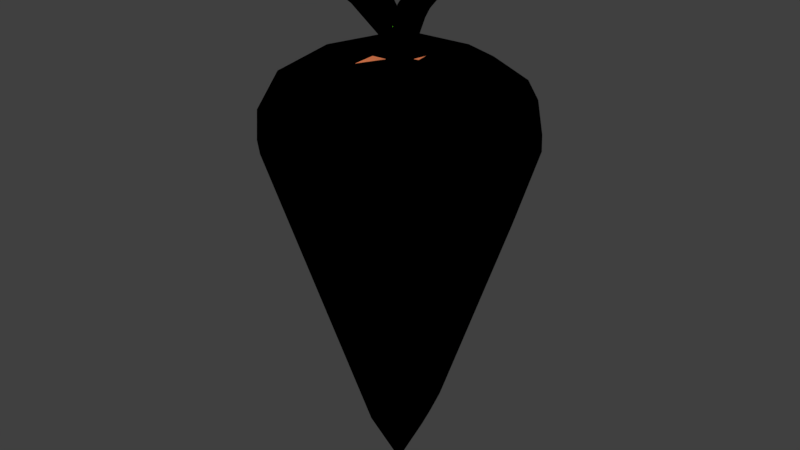 # Source: carrot_1.blend  (saved by Blender 2.79.0; exported with 4.5.12 LTS)
import bpy
from mathutils import Matrix  # noqa: F401  (used for matrix-valued properties, if any)

bpy.ops.wm.read_factory_settings(use_empty=True)
scene = bpy.context.scene
scene.name = 'Scene'

# ---- collections
col_collection_1 = bpy.data.collections.new('Collection 1'); scene.collection.children.link(col_collection_1)

# ---- materials (node trees are filled in below, after node groups)
mat_material_004 = bpy.data.materials.new('Material.004')
mat_material_004.alpha_threshold = 0.0
mat_material_004.use_transparent_shadow = False
mat_material_004.diffuse_color = (0.8, 0.2227, 0.09072, 1.0)
mat_material_004.roughness = 0.5
mat_material_005 = bpy.data.materials.new('Material.005')
mat_material_005.alpha_threshold = 0.0
mat_material_005.use_transparent_shadow = False
mat_material_005.diffuse_color = (0.1073, 0.8, 0.0, 1.0)
mat_material_005.roughness = 0.5
mat_material_006 = bpy.data.materials.new('Material.006')
mat_material_006.alpha_threshold = 0.0
mat_material_006.use_transparent_shadow = False
mat_material_006.diffuse_color = (0.0, 0.0, 0.0, 1.0)
mat_material_006.roughness = 0.5

# ---- material node trees

# ---- world
world_world = bpy.data.worlds.new('World'); scene.world = world_world
world_world.color = (0.05088, 0.05088, 0.05088)
world_world.use_sun_shadow = False
world_world.sun_shadow_jitter_overblur = 0.0
world_world.cycles.sampling_method = 'MANUAL'

# ---- meshes
me_cone_001 = bpy.data.meshes.new('Cone.001')
me_cone_001.from_pydata([(-0.6658, -0.2739, -0.9448), (-0.7192, -0.05933, -0.9448), (-0.02143, 0.02467, 1.005), (0.02575, 0.01274, 1.004), (0.3709, 0.6023, -0.9448), (0.661, 0.2717, -0.9448), (0.6124, -0.3676, -0.9448), (-0.007661, -0.03479, 1.006), (-0.3757, -0.6045, -0.9448), (-0.7041, 0.1782, -1.127), (-0.5609, 0.4437, -1.12), (-0.2671, 0.6615, -1.127), (0.1803, 0.6877, -1.127), (0.4895, 0.5343, -1.072), (0.6727, 0.2586, -1.127), (0.6993, -0.1805, -1.127), (0.4579, -0.5511, -1.127), (0.04068, -0.7116, -1.127), (-0.393, -0.6008, -1.127), (-0.6775, -0.2609, -1.127), (-0.5865, 0.2641, -1.27), (-0.3161, 0.5504, -1.27), (-0.0422, 0.6269, -1.267), (0.2678, 0.5722, -1.27), (0.5595, 0.3068, -1.27), (0.6366, -0.07618, -1.27), (0.4696, -0.4305, -1.27), (0.1223, -0.6208, -1.27), (-0.2726, -0.5745, -1.27), (-0.4966, -0.4018, -1.267), (-0.6338, -0.1236, -1.27), (-0.05184, 0.04731, -1.39), (0.03508, 0.05269, -1.391), (0.06168, -0.03534, -1.393), (-0.03332, -0.07087, -1.391), (-0.1169, 0.3475, -1.416), (0.1718, 0.3308, -1.416), (0.3876, -0.003203, -1.417), (0.1688, -0.3345, -1.416), (-0.2334, -0.3096, -1.417), (-0.3727, 0.1192, -1.417), (-0.5094, -0.3266, -0.5883), (-0.5873, -0.1584, -0.5905), (-0.7216, 0.08152, -0.9682), (-0.6684, 0.2839, -0.9808), (-0.5145, 0.4991, -0.9846), (-0.375, 0.6115, -0.9843), (-0.1446, 0.6958, -0.9683), (0.06797, 0.7086, -0.9808), (0.2129, 0.5547, -0.5883), (0.3773, 0.4622, -0.5883), (0.5044, 0.3259, -0.5905), (0.7078, 0.1435, -0.9794), (0.7207, -0.07019, -0.9808), (0.5639, -0.2124, -0.5883), (0.5449, -0.4707, -0.9843), (0.3522, -0.6208, -0.9683), (0.1541, -0.6975, -0.9808), (-0.1137, -0.7018, -0.9846), (-0.2165, -0.5581, -0.5905), (-0.09188, -0.1592, 0.706), (-0.1759, 0.05779, 0.7001), (0.03755, 0.1765, 0.7026), (0.1777, 0.01818, 0.7121), (0.02527, -0.1723, 0.7234), (-0.1836, -0.03797, 0.7012), (-0.08339, 0.1543, 0.7212), (0.1249, -0.1205, 0.7265), (-0.02722, -0.3887, 0.06134), (0.2232, -0.08163, 0.5363), (0.132, 0.1199, 0.7108), (-0.1586, 0.1199, 0.6615), (-0.2014, -0.1329, 0.5363), (-0.4855, -0.5336, -0.9816), (-0.08661, 0.06574, -1.572), (0.001436, 0.0186, -1.584), (-0.0443, -0.06984, -1.582), (-0.1226, -0.01773, -1.531), (-0.1831, 0.05202, -1.733), (-0.1479, -0.04365, -1.771), (-0.233, -0.06602, -1.705), (-0.2442, 0.01005, -1.696), (-0.4044, -0.006881, -1.866), (-0.357, -0.03342, -1.915), (-0.3482, -0.09791, -1.899), (-0.4164, -0.1196, -1.843), (-0.4626, -0.05029, -1.851), (-0.4226, -0.05516, -1.918), (-0.4578, -0.1028, -1.858), (-0.006398, 0.06028, -1.395), (0.06518, 0.02868, -1.394), (0.02643, -0.06304, -1.454), (-0.0461, -0.04665, -1.395), (-0.05595, 0.0338, -1.395), (0.0274, 0.08103, -1.577), (0.01714, 0.01625, -1.586), (-0.04687, -0.002091, -1.587), (-0.08935, 0.05966, -1.56), (-0.02904, 0.1221, -1.534), (-0.01614, 0.1534, -1.775), (-0.1217, 0.1282, -1.74), (-0.1362, 0.2306, -1.744), (-0.08232, 0.2535, -1.707), (-0.05682, 0.3769, -1.876), (-0.1001, 0.3304, -1.925), (-0.1644, 0.3211, -1.913), (-0.1901, 0.4116, -1.895), (-0.1419, 0.4452, -1.882), (-0.1139, 0.4112, -1.926), (-0.1714, 0.3831, -1.937), (0.06371, 0.009016, -1.367), (0.02697, -0.05259, -1.404), (-0.04022, -0.04755, -1.367), (-0.06818, -0.0005407, -1.367), (-0.03541, 0.05478, -1.367), (0.02044, 0.05453, -1.367), (0.04705, -0.03268, -1.554), (-0.0142, 0.01979, -1.563), (0.0788, 0.1122, -1.7), (0.111, 0.02471, -1.512), (0.16, 0.01644, -1.73), (0.07566, 0.04116, -1.754), (0.1054, 0.1156, -1.643), (0.1955, 0.07637, -1.701), (0.3782, 0.1137, -1.901), (0.2941, 0.04041, -1.934), (0.2719, 0.0955, -1.96), (0.2797, 0.1486, -1.947), (0.3737, 0.1684, -1.929), (0.368, 0.08142, -1.932), (0.339, 0.1318, -1.963), (0.06371, 0.009016, -1.367), (0.02697, -0.05259, -1.404), (-0.04022, -0.04755, -1.367), (-0.06818, -0.0005407, -1.367), (-0.03541, 0.05478, -1.367), (0.02044, 0.05453, -1.367), (0.04705, -0.03268, -1.554), (-0.0142, 0.01979, -1.563), (0.0788, 0.1122, -1.7), (0.111, 0.02471, -1.512), (0.16, 0.01644, -1.73), (0.07566, 0.04116, -1.754), (0.1054, 0.1156, -1.643), (0.1955, 0.07637, -1.701), (0.3782, 0.1137, -1.901), (0.2941, 0.04041, -1.934), (0.2719, 0.0955, -1.96), (0.2797, 0.1486, -1.947), (0.3737, 0.1684, -1.929), (0.368, 0.08142, -1.932), (0.339, 0.1318, -1.963), (0.06371, 0.009016, -1.367), (0.02697, -0.05259, -1.404), (-0.04022, -0.04755, -1.367), (-0.06818, -0.0005407, -1.367), (-0.03541, 0.05478, -1.367), (0.02044, 0.05453, -1.367), (0.04705, -0.03268, -1.554), (-0.0142, 0.01979, -1.563), (0.0788, 0.1122, -1.7), (0.111, 0.02471, -1.512), (0.16, 0.01644, -1.73), (0.07566, 0.04116, -1.754), (0.1054, 0.1156, -1.643), (0.1955, 0.07637, -1.701), (0.3782, 0.1137, -1.901), (0.2941, 0.04041, -1.934), (0.2719, 0.0955, -1.96), (0.2797, 0.1486, -1.947), (0.3737, 0.1684, -1.929), (0.368, 0.08142, -1.932), (0.339, 0.1318, -1.963), (0.06371, 0.009016, -1.367), (0.02697, -0.05259, -1.404), (-0.04022, -0.04755, -1.367), (-0.06818, -0.0005407, -1.367), (-0.03541, 0.05478, -1.367), (0.02044, 0.05453, -1.367), (0.04705, -0.03268, -1.554), (-0.0142, 0.01979, -1.563), (0.0788, 0.1122, -1.7), (0.111, 0.02471, -1.512), (0.16, 0.01644, -1.73), (0.07566, 0.04116, -1.754), (0.1054, 0.1156, -1.643), (0.1955, 0.07637, -1.701), (0.3782, 0.1137, -1.901), (0.2941, 0.04041, -1.934), (0.2719, 0.0955, -1.96), (0.2797, 0.1486, -1.947), (0.3737, 0.1684, -1.929), (0.368, 0.08142, -1.932), (0.339, 0.1318, -1.963), (-0.003377, -0.04593, -1.349), (-0.06784, -0.02535, -1.349), (-0.0676, 0.0408, -1.349), (-0.02187, 0.07159, -1.349), (0.03674, 0.04339, -1.349), (0.04053, -0.01116, -1.349), (-0.04615, -0.04356, -1.536), (0.002719, 0.02022, -1.545), (0.1034, -0.0641, -1.682), (0.01576, -0.1063, -1.488), (0.00668, -0.1505, -1.716), (0.02614, -0.07267, -1.735), (0.0967, -0.09077, -1.625), (0.07459, -0.1745, -1.662), (0.1174, -0.3897, -1.828), (0.05335, -0.31, -1.904), (0.1041, -0.3071, -1.936), (0.1581, -0.3084, -1.921), (0.1623, -0.3891, -1.86), (0.08454, -0.3912, -1.866), (0.1362, -0.3797, -1.905), (-0.618, -0.2589, -0.955), (-0.6677, -0.05525, -0.955), (-0.01773, 0.02448, 0.9436), (0.02622, 0.01315, 0.9433), (0.3478, 0.5727, -0.955), (0.618, 0.2589, -0.955), (0.5727, -0.3478, -0.955), (-0.004902, -0.03196, 0.9448), (-0.3478, -0.5727, -0.955), (-0.6537, 0.1702, -1.133), (-0.5202, 0.4222, -1.126), (-0.2465, 0.6289, -1.133), (0.1702, 0.6537, -1.133), (0.4582, 0.5082, -1.079), (0.6289, 0.2465, -1.133), (0.6537, -0.1702, -1.133), (0.4288, -0.5219, -1.133), (0.04013, -0.6743, -1.133), (-0.3639, -0.5691, -1.133), (-0.6289, -0.2465, -1.133), (-0.5441, 0.2517, -1.272), (-0.2923, 0.5235, -1.272), (-0.03708, 0.596, -1.268), (0.2517, 0.5441, -1.272), (0.5235, 0.2923, -1.272), (0.5953, -0.07123, -1.272), (0.4397, -0.4075, -1.272), (0.1162, -0.5882, -1.272), (-0.2517, -0.5441, -1.272), (-0.4604, -0.3803, -1.268), (-0.5882, -0.1162, -1.272), (-0.04675, 0.03466, -1.389), (0.03491, 0.05108, -1.389), (0.04859, -0.03247, -1.392), (-0.03596, -0.05157, -1.389), (-0.1067, 0.3309, -1.414), (0.1623, 0.315, -1.414), (0.3633, -0.001976, -1.414), (0.1594, -0.3164, -1.414), (-0.2152, -0.2928, -1.414), (-0.3449, 0.1142, -1.414), (-0.4723, -0.3089, -0.6078), (-0.5449, -0.1493, -0.61), (-0.6699, 0.07843, -0.9779), (-0.6204, 0.2705, -0.9901), (-0.477, 0.4747, -0.9938), (-0.3471, 0.5814, -0.9935), (-0.1324, 0.6614, -0.9779), (0.06555, 0.6736, -0.9901), (0.2006, 0.5275, -0.6078), (0.3537, 0.4397, -0.6078), (0.4721, 0.3104, -0.61), (0.6616, 0.1372, -0.9887), (0.6736, -0.06555, -0.9901), (0.5275, -0.2006, -0.6078), (0.5098, -0.4457, -0.9935), (0.3303, -0.5881, -0.9779), (0.1458, -0.6609, -0.9901), (-0.1037, -0.665, -0.9938), (-0.1995, -0.5286, -0.61), (-0.08335, -0.15, 0.6526), (-0.1616, 0.05591, 0.6469), (0.03721, 0.1685, 0.6493), (0.1678, 0.01832, 0.6586), (0.02577, -0.1625, 0.6696), (-0.1688, -0.03497, 0.648), (-0.07545, 0.1475, 0.6675), (0.1186, -0.1133, 0.6726), (-0.02312, -0.3678, 0.02482), (0.2101, -0.07641, 0.4874), (0.1252, 0.1149, 0.6573), (-0.1455, 0.1149, 0.6093), (-0.1853, -0.1251, 0.4874), (-0.45, -0.5054, -0.9908), (-0.0766, 0.05358, -1.566), (0.003571, 0.01871, -1.577), (-0.04219, -0.05569, -1.572), (-0.1034, -0.01576, -1.53), (-0.1665, 0.04055, -1.723), (-0.1442, -0.04036, -1.748), (-0.2024, -0.06159, -1.695), (-0.2129, 0.0106, -1.687), (-0.3745, -0.005466, -1.852), (-0.3414, -0.03065, -1.885), (-0.3333, -0.09186, -1.87), (-0.3857, -0.09984, -1.826), (-0.4435, -0.04666, -1.857), (-0.3989, -0.05129, -1.907), (-0.4304, -0.09649, -1.861), (-0.003726, 0.05827, -1.393), (0.05185, 0.02828, -1.393), (0.02685, -0.05877, -1.451), (-0.04071, -0.04321, -1.393), (-0.04988, 0.03314, -1.393), (0.02776, 0.07797, -1.571), (0.0182, 0.01649, -1.58), (-0.04143, -0.0009203, -1.581), (-0.081, 0.05769, -1.554), (-0.02482, 0.09939, -1.531), (-0.0202, 0.1467, -1.75), (-0.1112, 0.1227, -1.73), (-0.1247, 0.2036, -1.737), (-0.07445, 0.2253, -1.702), (-0.06797, 0.3475, -1.869), (-0.0984, 0.3147, -1.907), (-0.1509, 0.3058, -1.898), (-0.1748, 0.3917, -1.88), (-0.1299, 0.4123, -1.874), (-0.1113, 0.3913, -1.908), (-0.1574, 0.3646, -1.921), (0.05048, 0.009621, -1.366), (0.02736, -0.04885, -1.402), (-0.03523, -0.04407, -1.366), (-0.06128, 0.0005513, -1.366), (-0.03076, 0.05305, -1.366), (0.02127, 0.05281, -1.367), (0.04607, -0.02996, -1.548), (-0.01099, 0.01985, -1.558), (0.07564, 0.1076, -1.691), (0.09211, 0.02451, -1.503), (0.1513, 0.01667, -1.72), (0.07888, 0.04012, -1.739), (0.1004, 0.09951, -1.635), (0.1732, 0.07355, -1.692), (0.3644, 0.1089, -1.902), (0.2873, 0.05325, -1.911), (0.2641, 0.0917, -1.939), (0.2714, 0.1421, -1.927), (0.3541, 0.1445, -1.912), (0.3537, 0.07833, -1.921), (0.3267, 0.1262, -1.953), (0.05048, 0.009621, -1.366), (0.02736, -0.04885, -1.402), (-0.03523, -0.04407, -1.366), (-0.06128, 0.0005513, -1.366), (-0.03076, 0.05305, -1.366), (0.02127, 0.05281, -1.367), (0.04607, -0.02996, -1.548), (-0.01099, 0.01985, -1.558), (0.07564, 0.1076, -1.691), (0.09211, 0.02451, -1.503), (0.1513, 0.01667, -1.72), (0.07888, 0.04012, -1.739), (0.1004, 0.09951, -1.635), (0.1732, 0.07355, -1.692), (0.3644, 0.1089, -1.902), (0.2873, 0.05325, -1.911), (0.2641, 0.0917, -1.939), (0.2714, 0.1421, -1.927), (0.3541, 0.1445, -1.912), (0.3537, 0.07833, -1.921), (0.3267, 0.1262, -1.953), (0.05048, 0.009621, -1.366), (0.02736, -0.04885, -1.402), (-0.03523, -0.04407, -1.366), (-0.06128, 0.0005513, -1.366), (-0.03076, 0.05305, -1.366), (0.02127, 0.05281, -1.367), (0.04607, -0.02996, -1.548), (-0.01099, 0.01985, -1.558), (0.07564, 0.1076, -1.691), (0.09211, 0.02451, -1.503), (0.1513, 0.01667, -1.72), (0.07888, 0.04012, -1.739), (0.1004, 0.09951, -1.635), (0.1732, 0.07355, -1.692), (0.3644, 0.1089, -1.902), (0.2873, 0.05325, -1.911), (0.2641, 0.0917, -1.939), (0.2714, 0.1421, -1.927), (0.3541, 0.1445, -1.912), (0.3537, 0.07833, -1.921), (0.3267, 0.1262, -1.953), (0.05048, 0.009621, -1.366), (0.02736, -0.04885, -1.402), (-0.03523, -0.04407, -1.366), (-0.06128, 0.0005513, -1.366), (-0.03076, 0.05305, -1.366), (0.02127, 0.05281, -1.367), (0.04607, -0.02996, -1.548), (-0.01099, 0.01985, -1.558), (0.07564, 0.1076, -1.691), (0.09211, 0.02451, -1.503), (0.1513, 0.01667, -1.72), (0.07888, 0.04012, -1.739), (0.1004, 0.09951, -1.635), (0.1732, 0.07355, -1.692), (0.3644, 0.1089, -1.902), (0.2873, 0.05325, -1.911), (0.2641, 0.0917, -1.939), (0.2714, 0.1421, -1.927), (0.3541, 0.1445, -1.912), (0.3537, 0.07833, -1.921), (0.3267, 0.1262, -1.953), (-0.0009113, -0.04253, -1.349), (-0.06096, -0.02299, -1.349), (-0.06074, 0.03978, -1.348), (-0.01814, 0.06901, -1.348), (0.03646, 0.04224, -1.349), (0.03999, -0.009528, -1.349), (-0.04076, -0.04027, -1.53), (0.004767, 0.02026, -1.54), (0.09855, -0.05977, -1.673), (0.01691, -0.08223, -1.485), (0.01339, -0.1418, -1.702), (0.03152, -0.0679, -1.721), (0.09232, -0.08508, -1.617), (0.07172, -0.1596, -1.675), (0.1116, -0.37, -1.831), (0.0581, -0.3082, -1.88), (0.09675, -0.3055, -1.916), (0.1471, -0.3068, -1.902), (0.1473, -0.3683, -1.845), (0.08099, -0.3702, -1.852), (0.1291, -0.3669, -1.894)], [], [(8, 73, 59), (7, 60, 65), (54, 55, 69), (7, 64, 60), (6, 55, 54), (7, 67, 64), (49, 50, 62), (7, 63, 67), (4, 13, 49), (3, 70, 63), (3, 62, 70), (41, 42, 72), (2, 71, 66), (2, 61, 71), (2, 65, 61), (11, 10, 21), (57, 56, 17), (55, 6, 16), (43, 1, 9), (48, 47, 12), (53, 52, 15), (46, 45, 11), (5, 13, 14), (0, 73, 19), (8, 58, 18), (20, 30, 40), (16, 15, 26), (17, 16, 27), (14, 13, 24), (18, 17, 28), (15, 14, 25), (28, 27, 39), (25, 24, 37), (29, 28, 39), (23, 22, 36), (27, 26, 38), (31, 35, 40), (32, 36, 35), (32, 37, 36), (33, 38, 37), (34, 39, 38), (34, 40, 39), (59, 68, 58), (46, 71, 45), (0, 1, 41), (63, 52, 53), (65, 60, 72), (67, 63, 69), (74, 81, 78), (32, 74, 75), (34, 33, 76), (31, 77, 74), (33, 32, 75), (80, 84, 85), (76, 75, 79), (77, 76, 80), (79, 78, 83), (78, 82, 83), (82, 86, 87), (85, 84, 88), (84, 83, 87), (86, 85, 88), (93, 92, 97), (92, 91, 96), (89, 93, 98), (94, 103, 99), (97, 96, 100), (98, 102, 103), (99, 103, 104), (102, 101, 106), (102, 106, 107), (103, 107, 108), (106, 105, 109), (104, 108, 109), (105, 104, 109), (119, 123, 120), (114, 113, 118), (113, 112, 117), (111, 119, 116), (110, 115, 119), (118, 117, 121), (117, 116, 121), (114, 118, 122), (127, 126, 130), (122, 118, 128), (120, 129, 125), (123, 128, 124), (118, 121, 127), (128, 127, 130), (2, 3, 7), (42, 41, 1, 43), (55, 56, 67, 69), (8, 59, 58), (70, 62, 50, 51), (67, 56, 64), (54, 69, 53), (11, 12, 47, 46), (6, 54, 53), (70, 51, 52), (51, 50, 5, 52), (49, 62, 48), (50, 49, 13, 5), (46, 47, 66, 71), (3, 63, 7), (4, 49, 48), (42, 43, 65, 72), (66, 47, 62), (62, 3, 2, 66), (65, 43, 61), (14, 15, 52, 5), (41, 72, 73), (10, 11, 45, 44), (18, 19, 73, 8), (17, 18, 58, 57), (16, 17, 56, 55), (9, 10, 44, 43), (12, 13, 4, 48), (15, 16, 6, 53), (19, 9, 1, 0), (29, 30, 19, 18), (22, 23, 12, 11), (15, 25, 26), (11, 21, 22), (23, 24, 13, 12), (16, 26, 27), (30, 20, 9, 19), (20, 21, 10, 9), (17, 27, 28), (14, 24, 25), (40, 35, 21, 20), (18, 28, 29), (39, 40, 30, 29), (37, 38, 26, 25), (35, 36, 22, 21), (36, 37, 24, 23), (27, 38, 39), (59, 73, 60, 68), (32, 35, 31), (33, 37, 32), (34, 38, 33), (31, 40, 34), (68, 57, 58), (71, 44, 45), (0, 41, 73), (47, 48, 62), (56, 57, 64), (82, 78, 81, 86), (43, 44, 61), (68, 64, 57), (71, 61, 44), (69, 63, 53), (72, 60, 73), (64, 68, 60), (7, 65, 2), (70, 52, 63), (34, 76, 77), (31, 74, 32), (33, 75, 76), (34, 77, 31), (77, 80, 81), (76, 79, 84), (74, 78, 75), (76, 84, 80), (75, 78, 79), (77, 81, 74), (84, 87, 88), (79, 83, 84), (85, 86, 81, 80), (95, 91, 90, 94), (88, 87, 86), (82, 87, 83), (98, 103, 94), (92, 96, 97), (94, 90, 89, 98), (91, 95, 96), (105, 106, 101, 100), (93, 97, 98), (101, 102, 98, 97), (96, 99, 100), (105, 100, 99, 104), (94, 99, 95), (97, 100, 101), (95, 99, 96), (102, 107, 103), (108, 107, 106, 109), (129, 120, 123, 124), (103, 108, 104), (113, 117, 118), (111, 116, 112), (112, 116, 117), (115, 114, 122), (110, 119, 111), (115, 122, 119), (119, 120, 116), (122, 123, 119), (116, 120, 121), (118, 127, 128), (121, 125, 126), (129, 124, 128, 130), (122, 128, 123), (121, 126, 127), (120, 125, 121), (130, 126, 125, 129), (140, 144, 141), (135, 134, 139), (134, 133, 138), (132, 140, 137), (131, 136, 140), (139, 138, 142), (138, 137, 142), (135, 139, 143), (148, 147, 151), (143, 139, 149), (141, 150, 146), (144, 149, 145), (139, 142, 148), (149, 148, 151), (150, 141, 144, 145), (134, 138, 139), (132, 137, 133), (133, 137, 138), (136, 135, 143), (131, 140, 132), (136, 143, 140), (140, 141, 137), (143, 144, 140), (137, 141, 142), (139, 148, 149), (142, 146, 147), (150, 145, 149, 151), (143, 149, 144), (142, 147, 148), (141, 146, 142), (151, 147, 146, 150), (161, 165, 162), (156, 155, 160), (155, 154, 159), (153, 161, 158), (152, 157, 161), (160, 159, 163), (159, 158, 163), (156, 160, 164), (169, 168, 172), (164, 160, 170), (162, 171, 167), (165, 170, 166), (160, 163, 169), (170, 169, 172), (171, 162, 165, 166), (155, 159, 160), (153, 158, 154), (154, 158, 159), (157, 156, 164), (152, 161, 153), (157, 164, 161), (161, 162, 158), (164, 165, 161), (158, 162, 163), (160, 169, 170), (163, 167, 168), (171, 166, 170, 172), (164, 170, 165), (163, 168, 169), (162, 167, 163), (172, 168, 167, 171), (182, 186, 183), (177, 176, 181), (176, 175, 180), (174, 182, 179), (173, 178, 182), (181, 180, 184), (180, 179, 184), (177, 181, 185), (190, 189, 193), (185, 181, 191), (183, 192, 188), (186, 191, 187), (181, 184, 190), (191, 190, 193), (192, 183, 186, 187), (176, 180, 181), (174, 179, 175), (175, 179, 180), (178, 177, 185), (173, 182, 174), (178, 185, 182), (182, 183, 179), (185, 186, 182), (179, 183, 184), (181, 190, 191), (184, 188, 189), (192, 187, 191, 193), (185, 191, 186), (184, 189, 190), (183, 188, 184), (193, 189, 188, 192), (203, 207, 204), (198, 197, 202), (197, 196, 201), (195, 203, 200), (194, 199, 203), (202, 201, 205), (201, 200, 205), (198, 202, 206), (211, 210, 214), (206, 202, 212), (204, 213, 209), (207, 212, 208), (202, 205, 211), (212, 211, 214), (213, 204, 207, 208), (197, 201, 202), (195, 200, 196), (196, 200, 201), (199, 198, 206), (194, 203, 195), (199, 206, 203), (203, 204, 200), (206, 207, 203), (200, 204, 205), (202, 211, 212), (205, 209, 210), (213, 208, 212, 214), (206, 212, 207), (205, 210, 211), (204, 209, 205), (214, 210, 209, 213), (223, 274, 288), (222, 280, 275), (269, 284, 270), (222, 275, 279), (221, 269, 270), (222, 279, 282), (264, 277, 265), (222, 282, 278), (219, 264, 228), (218, 278, 285), (218, 285, 277), (256, 287, 257), (217, 281, 286), (217, 286, 276), (217, 276, 280), (226, 236, 225), (272, 232, 271), (270, 231, 221), (258, 224, 216), (263, 227, 262), (268, 230, 267), (261, 226, 260), (220, 229, 228), (215, 234, 288), (223, 233, 273), (235, 255, 245), (231, 241, 230), (232, 242, 231), (229, 239, 228), (233, 243, 232), (230, 240, 229), (243, 254, 242), (240, 252, 239), (244, 254, 243), (238, 251, 237), (242, 253, 241), (246, 255, 250), (247, 250, 251), (247, 251, 252), (248, 252, 253), (249, 253, 254), (249, 254, 255), (274, 273, 283), (261, 260, 286), (215, 256, 216), (278, 268, 267), (280, 287, 275), (282, 284, 278), (289, 293, 296), (247, 290, 289), (249, 291, 248), (246, 289, 292), (248, 290, 247), (295, 300, 299), (291, 294, 290), (292, 295, 291), (294, 298, 293), (293, 298, 297), (297, 302, 301), (300, 303, 299), (299, 302, 298), (301, 303, 300), (308, 312, 307), (307, 311, 306), (304, 313, 308), (309, 314, 318), (312, 315, 311), (313, 318, 317), (314, 319, 318), (317, 321, 316), (317, 322, 321), (318, 323, 322), (321, 324, 320), (319, 324, 323), (320, 324, 319), (334, 335, 338), (329, 333, 328), (328, 332, 327), (326, 331, 334), (325, 334, 330), (333, 336, 332), (332, 336, 331), (329, 337, 333), (342, 345, 341), (337, 343, 333), (335, 340, 344), (338, 339, 343), (333, 342, 336), (343, 345, 342), (217, 222, 218), (257, 258, 216, 256), (270, 284, 282, 271), (223, 273, 274), (285, 266, 265, 277), (282, 279, 271), (269, 268, 284), (226, 261, 262, 227), (221, 268, 269), (285, 267, 266), (266, 267, 220, 265), (264, 263, 277), (265, 220, 228, 264), (261, 286, 281, 262), (218, 222, 278), (219, 263, 264), (257, 287, 280, 258), (281, 277, 262), (277, 281, 217, 218), (280, 276, 258), (229, 220, 267, 230), (256, 288, 287), (225, 259, 260, 226), (233, 223, 288, 234), (232, 272, 273, 233), (231, 270, 271, 232), (224, 258, 259, 225), (227, 263, 219, 228), (230, 268, 221, 231), (234, 215, 216, 224), (244, 233, 234, 245), (237, 226, 227, 238), (230, 241, 240), (226, 237, 236), (238, 227, 228, 239), (231, 242, 241), (245, 234, 224, 235), (235, 224, 225, 236), (232, 243, 242), (229, 240, 239), (255, 235, 236, 250), (233, 244, 243), (254, 244, 245, 255), (252, 240, 241, 253), (250, 236, 237, 251), (251, 238, 239, 252), (242, 254, 253), (274, 283, 275, 288), (247, 246, 250), (248, 247, 252), (249, 248, 253), (246, 249, 255), (283, 273, 272), (286, 260, 259), (215, 288, 256), (262, 277, 263), (271, 279, 272), (297, 301, 296, 293), (258, 276, 259), (283, 272, 279), (286, 259, 276), (284, 268, 278), (287, 288, 275), (279, 275, 283), (222, 217, 280), (285, 278, 267), (249, 292, 291), (246, 247, 289), (248, 291, 290), (249, 246, 292), (292, 296, 295), (291, 299, 294), (289, 290, 293), (291, 295, 299), (290, 294, 293), (292, 289, 296), (299, 303, 302), (294, 299, 298), (300, 295, 296, 301), (310, 309, 305, 306), (303, 301, 302), (297, 298, 302), (313, 309, 318), (307, 312, 311), (309, 313, 304, 305), (306, 311, 310), (320, 315, 316, 321), (308, 313, 312), (316, 312, 313, 317), (311, 315, 314), (320, 319, 314, 315), (309, 310, 314), (312, 316, 315), (310, 311, 314), (317, 318, 322), (323, 324, 321, 322), (344, 339, 338, 335), (318, 319, 323), (328, 333, 332), (326, 327, 331), (327, 332, 331), (330, 337, 329), (325, 326, 334), (330, 334, 337), (334, 331, 335), (337, 334, 338), (331, 336, 335), (333, 343, 342), (336, 341, 340), (344, 345, 343, 339), (337, 338, 343), (336, 342, 341), (335, 336, 340), (345, 344, 340, 341), (355, 356, 359), (350, 354, 349), (349, 353, 348), (347, 352, 355), (346, 355, 351), (354, 357, 353), (353, 357, 352), (350, 358, 354), (363, 366, 362), (358, 364, 354), (356, 361, 365), (359, 360, 364), (354, 363, 357), (364, 366, 363), (365, 360, 359, 356), (349, 354, 353), (347, 348, 352), (348, 353, 352), (351, 358, 350), (346, 347, 355), (351, 355, 358), (355, 352, 356), (358, 355, 359), (352, 357, 356), (354, 364, 363), (357, 362, 361), (365, 366, 364, 360), (358, 359, 364), (357, 363, 362), (356, 357, 361), (366, 365, 361, 362), (376, 377, 380), (371, 375, 370), (370, 374, 369), (368, 373, 376), (367, 376, 372), (375, 378, 374), (374, 378, 373), (371, 379, 375), (384, 387, 383), (379, 385, 375), (377, 382, 386), (380, 381, 385), (375, 384, 378), (385, 387, 384), (386, 381, 380, 377), (370, 375, 374), (368, 369, 373), (369, 374, 373), (372, 379, 371), (367, 368, 376), (372, 376, 379), (376, 373, 377), (379, 376, 380), (373, 378, 377), (375, 385, 384), (378, 383, 382), (386, 387, 385, 381), (379, 380, 385), (378, 384, 383), (377, 378, 382), (387, 386, 382, 383), (397, 398, 401), (392, 396, 391), (391, 395, 390), (389, 394, 397), (388, 397, 393), (396, 399, 395), (395, 399, 394), (392, 400, 396), (405, 408, 404), (400, 406, 396), (398, 403, 407), (401, 402, 406), (396, 405, 399), (406, 408, 405), (407, 402, 401, 398), (391, 396, 395), (389, 390, 394), (390, 395, 394), (393, 400, 392), (388, 389, 397), (393, 397, 400), (397, 394, 398), (400, 397, 401), (394, 399, 398), (396, 406, 405), (399, 404, 403), (407, 408, 406, 402), (400, 401, 406), (399, 405, 404), (398, 399, 403), (408, 407, 403, 404), (418, 419, 422), (413, 417, 412), (412, 416, 411), (410, 415, 418), (409, 418, 414), (417, 420, 416), (416, 420, 415), (413, 421, 417), (426, 429, 425), (421, 427, 417), (419, 424, 428), (422, 423, 427), (417, 426, 420), (427, 429, 426), (428, 423, 422, 419), (412, 417, 416), (410, 411, 415), (411, 416, 415), (414, 421, 413), (409, 410, 418), (414, 418, 421), (418, 415, 419), (421, 418, 422), (415, 420, 419), (417, 427, 426), (420, 425, 424), (428, 429, 427, 423), (421, 422, 427), (420, 426, 425), (419, 420, 424), (429, 428, 424, 425)])
me_cone_001.polygons.foreach_set('use_smooth', [True] * 654)
me_cone_001.polygons.foreach_set('material_index', [2, 2, 2, 2, 2, 2, 2, 2, 2, 2, 2, 2, 2, 2, 2, 2, 2, 2, 2, 2, 2, 2, 2, 2, 2, 2, 2, 2, 2, 2, 2, 2, 2, 2, 2, 2, 2, 2, 2, 2, 2, 2, 2, 2, 2, 2, 2, 2, 2, 2, 2, 2, 2, 2, 2, 2, 2, 2, 2, 2, 2, 2, 2, 2, 2, 2, 2, 2, 2, 2, 2, 2, 2, 2, 2, 2, 2, 2, 2, 2, 2, 2, 2, 2, 2, 2, 2, 2, 2, 2, 2, 2, 2, 2, 2, 2, 2, 2, 2, 2, 2, 2, 2, 2, 2, 2, 2, 2, 2, 2, 2, 2, 2, 2, 2, 2, 2, 2, 2, 2, 2, 2, 2, 2, 2, 2, 2, 2, 2, 2, 2, 2, 2, 2, 2, 2, 2, 2, 2, 2, 2, 2, 2, 2, 2, 2, 2, 2, 2, 2, 2, 2, 2, 2, 2, 2, 2, 2, 2, 2, 2, 2, 2, 2, 2, 2, 2, 2, 2, 2, 2, 2, 2, 2, 2, 2, 2, 2, 2, 2, 2, 2, 2, 2, 2, 2, 2, 2, 2, 2, 2, 2, 2, 2, 2, 2, 2, 2, 2, 2, 2, 2, 2, 2, 2, 2, 2, 2, 2, 2, 2, 2, 2, 2, 2, 2, 2, 2, 2, 2, 2, 2, 2, 2, 2, 2, 2, 2, 2, 2, 2, 2, 2, 2, 2, 2, 2, 2, 2, 2, 2, 2, 2, 2, 2, 2, 2, 2, 2, 2, 2, 2, 2, 2, 2, 2, 2, 2, 2, 2, 2, 2, 2, 2, 2, 2, 2, 2, 2, 2, 2, 2, 2, 2, 2, 2, 2, 2, 2, 2, 2, 2, 2, 2, 2, 2, 2, 2, 2, 2, 2, 2, 2, 2, 2, 2, 2, 2, 2, 2, 2, 2, 2, 2, 2, 2, 2, 2, 2, 2, 2, 2, 2, 2, 2, 2, 2, 2, 2, 2, 2, 2, 2, 2, 2, 2, 2, 0, 0, 0, 0, 0, 0, 0, 0, 0, 0, 0, 0, 0, 0, 0, 0, 0, 0, 0, 0, 0, 0, 0, 0, 0, 0, 0, 0, 0, 0, 0, 0, 0, 0, 0, 0, 0, 0, 0, 0, 0, 0, 0, 0, 0, 0, 0, 0, 1, 1, 1, 1, 1, 1, 1, 1, 1, 1, 1, 1, 1, 1, 1, 1, 1, 1, 1, 1, 1, 1, 1, 1, 1, 1, 1, 1, 1, 1, 1, 1, 1, 1, 1, 1, 1, 1, 1, 1, 1, 0, 0, 0, 0, 0, 0, 0, 0, 0, 0, 0, 0, 0, 0, 0, 0, 0, 0, 0, 0, 0, 0, 0, 0, 0, 0, 0, 0, 0, 0, 0, 0, 0, 0, 0, 0, 0, 0, 0, 0, 0, 0, 0, 0, 0, 0, 0, 0, 0, 0, 0, 0, 0, 0, 0, 0, 0, 1, 0, 0, 0, 0, 0, 0, 0, 0, 1, 1, 1, 1, 1, 1, 1, 1, 1, 1, 1, 1, 1, 1, 1, 1, 1, 1, 1, 1, 1, 1, 1, 1, 1, 1, 1, 1, 1, 1, 1, 1, 1, 1, 1, 1, 1, 1, 1, 1, 1, 1, 1, 1, 1, 1, 1, 1, 1, 1, 1, 1, 1, 1, 1, 1, 1, 1, 1, 1, 1, 1, 1, 1, 1, 1, 1, 1, 1, 1, 1, 1, 1, 1, 1, 1, 1, 1, 1, 1, 1, 1, 1, 1, 1, 1, 1, 1, 1, 1, 1, 1, 1, 1, 1, 1, 1, 1, 1, 1, 1, 1, 1, 1, 1, 1, 1, 1, 1, 1, 1, 1, 1, 1, 1, 1, 1, 1, 1, 1, 1, 1, 1, 1, 1, 1, 1, 1, 1, 1, 1, 1, 1, 1, 1, 1, 1, 1, 1, 1, 1, 1, 1, 1, 1, 1, 1, 1, 1, 1, 1, 1, 1, 1, 1, 1, 1, 1, 1, 1, 1, 1, 1, 1, 1, 1, 1, 1, 1, 1, 1, 1])
me_cone_001.materials.append(mat_material_004)
me_cone_001.materials.append(mat_material_005)
me_cone_001.materials.append(mat_material_006)
me_cone_001.use_remesh_preserve_volume = False
me_cone_001.use_remesh_preserve_attributes = False
me_cone_001.use_mirror_vertex_groups = False
me_cone_001.update()

# ---- objects
ob_cone_001 = bpy.data.objects.new('Cone.001', me_cone_001)

# ---- transforms, parenting, visibility, modifiers, constraints
ob_cone_001.location = (0.0, 0.0, 0.0)
ob_cone_001.rotation_euler = (3.142, -0.0, 0.0)
ob_cone_001.lineart.crease_threshold = 0.0

# ---- collection membership
col_collection_1.objects.link(ob_cone_001)

# ---- scene / render settings (as saved in the file)
scene.frame_start = 1; scene.frame_end = 250; scene.frame_set(1)
scene.render.engine = 'BLENDER_EEVEE_NEXT'
scene.render.resolution_percentage = 50
scene.render.dither_intensity = 0.0
scene.cycles.use_denoising = False
scene.cycles.samples = 128
scene.cycles.sampling_pattern = 'TABULATED_SOBOL'
scene.cycles.use_adaptive_sampling = False
scene.cycles.use_light_tree = False
scene.cycles.blur_glossy = 0.0
scene.cycles.sample_clamp_indirect = 0.0
scene.view_settings.view_transform = 'Standard'
bpy.context.view_layer.update()

# ---- added for rendering (the .blend has no active camera and no usable light): camera, sun
cam_auto = bpy.data.cameras.new('AutoCamera')
cam_auto.lens = 50.0
cam_auto.sensor_width = 36.0
cam_auto.clip_end = 1000.0
ob_auto_camera = bpy.data.objects.new('AutoCamera', cam_auto)
scene.collection.objects.link(ob_auto_camera)
ob_auto_camera.location = (3.32454, -3.98848, 3.13867)
ob_auto_camera.rotation_euler = (1.09748, -7.21219e-08, 0.694738)
scene.camera = ob_auto_camera
light_auto_sun = bpy.data.lights.new('AutoSun', 'SUN')
light_auto_sun.energy = 3.0
light_auto_sun.angle = 0.0523599
ob_auto_sun = bpy.data.objects.new('AutoSun', light_auto_sun)
scene.collection.objects.link(ob_auto_sun)
ob_auto_sun.rotation_euler = (0.872665, 0.174533, 0.523599)
bpy.context.view_layer.update()

